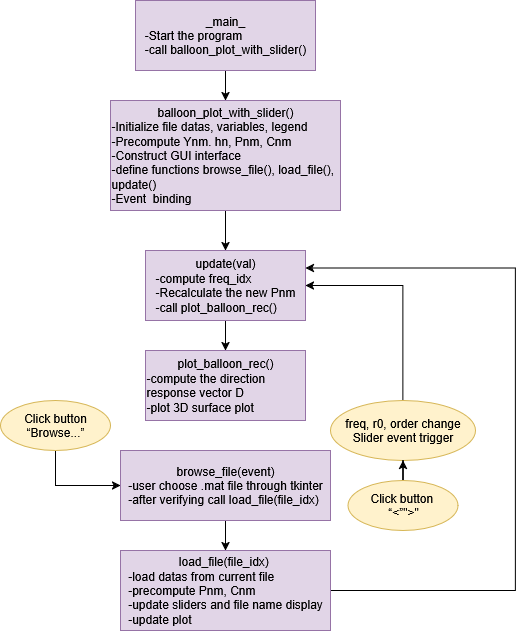

The diagram above was exported from draw.io. Its source (the exported page's mxGraphModel, read from the mxfile embedded in the PNG):
<mxGraphModel dx="872" dy="447" grid="1" gridSize="10" guides="1" tooltips="1" connect="1" arrows="1" fold="1" page="1" pageScale="1" pageWidth="827" pageHeight="1169" math="0" shadow="0">
  <root>
    <mxCell id="0" />
    <mxCell id="1" parent="0" />
    <mxCell id="2Kez5XThaEBR3EGBmITX-8" value="" style="edgeStyle=orthogonalEdgeStyle;rounded=0;orthogonalLoop=1;jettySize=auto;html=1;" parent="1" source="2Kez5XThaEBR3EGBmITX-1" target="2Kez5XThaEBR3EGBmITX-2" edge="1">
      <mxGeometry relative="1" as="geometry" />
    </mxCell>
    <mxCell id="2Kez5XThaEBR3EGBmITX-1" value="_main_&lt;br&gt;&lt;div align=&quot;left&quot;&gt;-Start the program&lt;br&gt;&lt;/div&gt;-call balloon_plot_with_slider()" style="rounded=0;whiteSpace=wrap;html=1;fillColor=#e1d5e7;strokeColor=#9673a6;" parent="1" vertex="1">
      <mxGeometry x="260" y="40" width="180" height="70" as="geometry" />
    </mxCell>
    <mxCell id="2Kez5XThaEBR3EGBmITX-9" value="" style="edgeStyle=orthogonalEdgeStyle;rounded=0;orthogonalLoop=1;jettySize=auto;html=1;" parent="1" source="2Kez5XThaEBR3EGBmITX-2" target="2Kez5XThaEBR3EGBmITX-3" edge="1">
      <mxGeometry relative="1" as="geometry" />
    </mxCell>
    <mxCell id="2Kez5XThaEBR3EGBmITX-2" value="balloon_plot_with_slider()&lt;br&gt;&lt;div align=&quot;left&quot;&gt;-Initialize file datas, variables, legend&lt;br&gt;-Precompute Ynm. hn, Pnm, Cnm&lt;br&gt;-Construct GUI interface&lt;br&gt;-define functions browse_file(), load_file(), update()&lt;br&gt;-Event&amp;nbsp; binding&lt;br&gt;&lt;/div&gt;" style="rounded=0;whiteSpace=wrap;html=1;fillColor=#e1d5e7;strokeColor=#9673a6;" parent="1" vertex="1">
      <mxGeometry x="235" y="140" width="230" height="110" as="geometry" />
    </mxCell>
    <mxCell id="2Kez5XThaEBR3EGBmITX-10" value="" style="edgeStyle=orthogonalEdgeStyle;rounded=0;orthogonalLoop=1;jettySize=auto;html=1;" parent="1" source="2Kez5XThaEBR3EGBmITX-3" target="2Kez5XThaEBR3EGBmITX-4" edge="1">
      <mxGeometry relative="1" as="geometry" />
    </mxCell>
    <mxCell id="2Kez5XThaEBR3EGBmITX-3" value="update(val)&lt;br&gt;&lt;div align=&quot;left&quot;&gt;-compute freq_idx&lt;br&gt;-Recalculate the new Pnm&lt;br&gt;-call plot_balloon_rec()&lt;/div&gt;" style="rounded=0;whiteSpace=wrap;html=1;fillColor=#e1d5e7;strokeColor=#9673a6;" parent="1" vertex="1">
      <mxGeometry x="270" y="290" width="160" height="70" as="geometry" />
    </mxCell>
    <mxCell id="2Kez5XThaEBR3EGBmITX-4" value="plot_balloon_rec()&lt;br&gt;&lt;div align=&quot;left&quot;&gt;-compute the direction response vector D&lt;br&gt;-plot 3D surface plot&lt;/div&gt;" style="rounded=0;whiteSpace=wrap;html=1;fillColor=#e1d5e7;strokeColor=#9673a6;" parent="1" vertex="1">
      <mxGeometry x="270" y="390" width="160" height="70" as="geometry" />
    </mxCell>
    <mxCell id="2Kez5XThaEBR3EGBmITX-16" value="" style="edgeStyle=orthogonalEdgeStyle;rounded=0;orthogonalLoop=1;jettySize=auto;html=1;" parent="1" source="2Kez5XThaEBR3EGBmITX-6" target="2Kez5XThaEBR3EGBmITX-7" edge="1">
      <mxGeometry relative="1" as="geometry" />
    </mxCell>
    <mxCell id="2Kez5XThaEBR3EGBmITX-6" value="browse_file(event)&lt;br&gt;&lt;div align=&quot;left&quot;&gt;-user choose .mat file through tkinter&lt;br&gt;-after verifying call load_file(file_idx)&lt;/div&gt;" style="rounded=0;whiteSpace=wrap;html=1;fillColor=#e1d5e7;strokeColor=#9673a6;" parent="1" vertex="1">
      <mxGeometry x="245" y="490" width="210" height="70" as="geometry" />
    </mxCell>
    <mxCell id="2Kez5XThaEBR3EGBmITX-17" style="edgeStyle=orthogonalEdgeStyle;rounded=0;orthogonalLoop=1;jettySize=auto;html=1;exitX=1;exitY=0.5;exitDx=0;exitDy=0;entryX=1;entryY=0.25;entryDx=0;entryDy=0;" parent="1" source="2Kez5XThaEBR3EGBmITX-7" target="2Kez5XThaEBR3EGBmITX-3" edge="1">
      <mxGeometry relative="1" as="geometry">
        <Array as="points">
          <mxPoint x="640" y="630" />
          <mxPoint x="640" y="308" />
        </Array>
      </mxGeometry>
    </mxCell>
    <mxCell id="2Kez5XThaEBR3EGBmITX-7" value="load_file(file_idx)&amp;nbsp;&lt;br&gt;&lt;div align=&quot;left&quot;&gt;-load datas from current file&lt;br&gt;-precompute Pnm, Cnm&lt;br&gt;-update sliders and file name display&lt;br&gt;-update plot&lt;/div&gt;" style="rounded=0;whiteSpace=wrap;html=1;fillColor=#e1d5e7;strokeColor=#9673a6;" parent="1" vertex="1">
      <mxGeometry x="245" y="590" width="210" height="80" as="geometry" />
    </mxCell>
    <mxCell id="2Kez5XThaEBR3EGBmITX-13" style="edgeStyle=orthogonalEdgeStyle;rounded=0;orthogonalLoop=1;jettySize=auto;html=1;entryX=0;entryY=0.5;entryDx=0;entryDy=0;" parent="1" source="2Kez5XThaEBR3EGBmITX-12" target="2Kez5XThaEBR3EGBmITX-6" edge="1">
      <mxGeometry relative="1" as="geometry">
        <Array as="points">
          <mxPoint x="180" y="525" />
        </Array>
      </mxGeometry>
    </mxCell>
    <mxCell id="2Kez5XThaEBR3EGBmITX-12" value="Click button “Browse...”" style="ellipse;whiteSpace=wrap;html=1;fillColor=#fff2cc;strokeColor=#d6b656;" parent="1" vertex="1">
      <mxGeometry x="125" y="440" width="110" height="50" as="geometry" />
    </mxCell>
    <mxCell id="2Kez5XThaEBR3EGBmITX-15" style="edgeStyle=orthogonalEdgeStyle;rounded=0;orthogonalLoop=1;jettySize=auto;html=1;exitX=0.5;exitY=0;exitDx=0;exitDy=0;entryX=1;entryY=0.5;entryDx=0;entryDy=0;" parent="1" source="2Kez5XThaEBR3EGBmITX-14" target="2Kez5XThaEBR3EGBmITX-3" edge="1">
      <mxGeometry relative="1" as="geometry" />
    </mxCell>
    <mxCell id="2Kez5XThaEBR3EGBmITX-14" value="&lt;div&gt;freq, r0, order change&lt;/div&gt;&lt;div&gt;Slider event trigger&lt;/div&gt;" style="ellipse;whiteSpace=wrap;html=1;fillColor=#fff2cc;strokeColor=#d6b656;" parent="1" vertex="1">
      <mxGeometry x="455" y="440" width="145" height="60" as="geometry" />
    </mxCell>
    <mxCell id="swcEblXD9VCLsNKxp6oX-2" value="" style="edgeStyle=orthogonalEdgeStyle;rounded=0;orthogonalLoop=1;jettySize=auto;html=1;" edge="1" parent="1" source="swcEblXD9VCLsNKxp6oX-1" target="2Kez5XThaEBR3EGBmITX-14">
      <mxGeometry relative="1" as="geometry" />
    </mxCell>
    <mxCell id="swcEblXD9VCLsNKxp6oX-1" value="&lt;div&gt;Click button&amp;nbsp;&lt;/div&gt;&lt;div&gt;“&amp;lt;”&quot;&amp;gt;&quot;&lt;/div&gt;" style="ellipse;whiteSpace=wrap;html=1;fillColor=#fff2cc;strokeColor=#d6b656;" vertex="1" parent="1">
      <mxGeometry x="472.5" y="520" width="110" height="50" as="geometry" />
    </mxCell>
  </root>
</mxGraphModel>